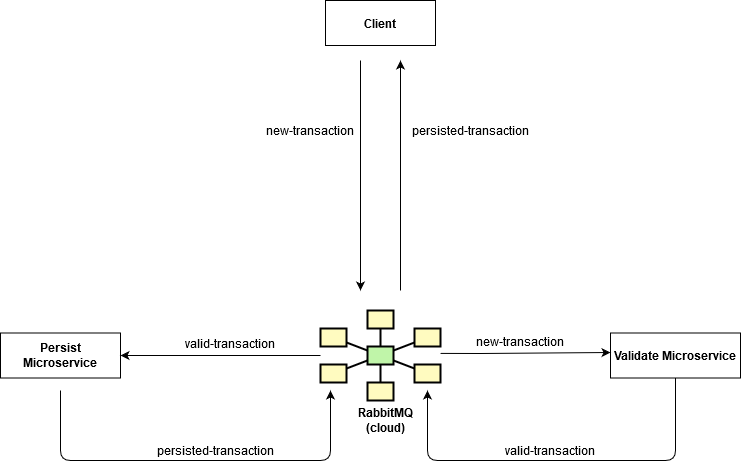

The diagram above was exported from draw.io. Its source (the exported page's mxGraphModel, read from the mxfile embedded in the PNG):
<mxGraphModel dx="1564" dy="820" grid="1" gridSize="10" guides="1" tooltips="1" connect="1" arrows="1" fold="1" page="1" pageScale="1" pageWidth="850" pageHeight="1100" math="0" shadow="0">
  <root>
    <mxCell id="0" />
    <mxCell id="1" parent="0" />
    <mxCell id="j8lBroNGeocJgwr1XL6R-1" value="" style="strokeWidth=2;dashed=0;align=center;fontSize=8;shape=rect;fillColor=#fffbc0;strokeColor=#000000;" vertex="1" parent="1">
      <mxGeometry x="407" y="400" width="26" height="18" as="geometry" />
    </mxCell>
    <mxCell id="j8lBroNGeocJgwr1XL6R-2" value="" style="strokeWidth=2;dashed=0;align=center;fontSize=8;shape=rect;fillColor=#fffbc0;strokeColor=#000000;" vertex="1" parent="1">
      <mxGeometry x="360" y="418" width="26" height="18" as="geometry" />
    </mxCell>
    <mxCell id="j8lBroNGeocJgwr1XL6R-3" value="" style="strokeWidth=2;dashed=0;align=center;fontSize=8;shape=rect;fillColor=#fffbc0;strokeColor=#000000;" vertex="1" parent="1">
      <mxGeometry x="454" y="418" width="26" height="18" as="geometry" />
    </mxCell>
    <mxCell id="j8lBroNGeocJgwr1XL6R-4" value="" style="strokeWidth=2;dashed=0;align=center;fontSize=8;shape=rect;fillColor=#fffbc0;strokeColor=#000000;" vertex="1" parent="1">
      <mxGeometry x="360" y="454" width="26" height="18" as="geometry" />
    </mxCell>
    <mxCell id="j8lBroNGeocJgwr1XL6R-5" value="" style="strokeWidth=2;dashed=0;align=center;fontSize=8;shape=rect;fillColor=#fffbc0;strokeColor=#000000;" vertex="1" parent="1">
      <mxGeometry x="454" y="454" width="26" height="18" as="geometry" />
    </mxCell>
    <mxCell id="j8lBroNGeocJgwr1XL6R-6" value="" style="strokeWidth=2;dashed=0;align=center;fontSize=8;shape=rect;fillColor=#fffbc0;strokeColor=#000000;" vertex="1" parent="1">
      <mxGeometry x="407" y="472" width="26" height="18" as="geometry" />
    </mxCell>
    <mxCell id="j8lBroNGeocJgwr1XL6R-7" value="" style="strokeWidth=2;dashed=0;align=center;fontSize=8;shape=rect;fillColor=#c0f5a9;strokeColor=#000000;" vertex="1" parent="1">
      <mxGeometry x="407" y="436" width="26" height="18" as="geometry" />
    </mxCell>
    <mxCell id="j8lBroNGeocJgwr1XL6R-8" value="" style="edgeStyle=none;endArrow=none;dashed=0;html=1;strokeWidth=2;" edge="1" source="j8lBroNGeocJgwr1XL6R-7" target="j8lBroNGeocJgwr1XL6R-1" parent="1">
      <mxGeometry relative="1" as="geometry" />
    </mxCell>
    <mxCell id="j8lBroNGeocJgwr1XL6R-9" value="" style="edgeStyle=none;endArrow=none;dashed=0;html=1;strokeWidth=2;" edge="1" source="j8lBroNGeocJgwr1XL6R-7" target="j8lBroNGeocJgwr1XL6R-2" parent="1">
      <mxGeometry relative="1" as="geometry" />
    </mxCell>
    <mxCell id="j8lBroNGeocJgwr1XL6R-10" value="" style="edgeStyle=none;endArrow=none;dashed=0;html=1;strokeWidth=2;" edge="1" source="j8lBroNGeocJgwr1XL6R-7" target="j8lBroNGeocJgwr1XL6R-3" parent="1">
      <mxGeometry relative="1" as="geometry" />
    </mxCell>
    <mxCell id="j8lBroNGeocJgwr1XL6R-11" value="" style="edgeStyle=none;endArrow=none;dashed=0;html=1;strokeWidth=2;" edge="1" source="j8lBroNGeocJgwr1XL6R-7" target="j8lBroNGeocJgwr1XL6R-4" parent="1">
      <mxGeometry relative="1" as="geometry" />
    </mxCell>
    <mxCell id="j8lBroNGeocJgwr1XL6R-12" value="" style="edgeStyle=none;endArrow=none;dashed=0;html=1;strokeWidth=2;" edge="1" source="j8lBroNGeocJgwr1XL6R-7" target="j8lBroNGeocJgwr1XL6R-5" parent="1">
      <mxGeometry relative="1" as="geometry" />
    </mxCell>
    <mxCell id="j8lBroNGeocJgwr1XL6R-13" value="" style="edgeStyle=none;endArrow=none;dashed=0;html=1;strokeWidth=2;" edge="1" source="j8lBroNGeocJgwr1XL6R-7" target="j8lBroNGeocJgwr1XL6R-6" parent="1">
      <mxGeometry relative="1" as="geometry" />
    </mxCell>
    <mxCell id="j8lBroNGeocJgwr1XL6R-14" value="RabbitMQ (cloud)" style="text;html=1;strokeColor=none;fillColor=none;align=center;verticalAlign=middle;whiteSpace=wrap;rounded=0;fontStyle=1" vertex="1" parent="1">
      <mxGeometry x="380" y="500" width="90" height="20" as="geometry" />
    </mxCell>
    <mxCell id="j8lBroNGeocJgwr1XL6R-15" value="&lt;div&gt;Client&lt;/div&gt;" style="rounded=0;whiteSpace=wrap;html=1;fontStyle=1" vertex="1" parent="1">
      <mxGeometry x="365" y="90" width="110" height="45" as="geometry" />
    </mxCell>
    <mxCell id="j8lBroNGeocJgwr1XL6R-18" value="new-transaction" style="text;html=1;strokeColor=none;fillColor=none;align=center;verticalAlign=middle;whiteSpace=wrap;rounded=0;" vertex="1" parent="1">
      <mxGeometry x="300" y="210" width="100" height="20" as="geometry" />
    </mxCell>
    <mxCell id="j8lBroNGeocJgwr1XL6R-19" value="Validate Microservice" style="rounded=0;whiteSpace=wrap;html=1;fontStyle=1" vertex="1" parent="1">
      <mxGeometry x="650" y="422.5" width="130" height="45" as="geometry" />
    </mxCell>
    <mxCell id="j8lBroNGeocJgwr1XL6R-21" value="" style="edgeStyle=orthogonalEdgeStyle;rounded=0;orthogonalLoop=1;jettySize=auto;html=1;" edge="1" parent="1">
      <mxGeometry relative="1" as="geometry">
        <mxPoint x="480" y="442.90999999999985" as="sourcePoint" />
        <mxPoint x="650" y="442" as="targetPoint" />
        <Array as="points">
          <mxPoint x="520" y="442.5" />
          <mxPoint x="520" y="442.5" />
        </Array>
      </mxGeometry>
    </mxCell>
    <mxCell id="j8lBroNGeocJgwr1XL6R-22" value="new-transaction" style="text;html=1;strokeColor=none;fillColor=none;align=center;verticalAlign=middle;whiteSpace=wrap;rounded=0;" vertex="1" parent="1">
      <mxGeometry x="510" y="422.5" width="100" height="17.5" as="geometry" />
    </mxCell>
    <mxCell id="j8lBroNGeocJgwr1XL6R-25" value="" style="endArrow=classic;html=1;exitX=0.5;exitY=1;exitDx=0;exitDy=0;" edge="1" parent="1" source="j8lBroNGeocJgwr1XL6R-19">
      <mxGeometry width="50" height="50" relative="1" as="geometry">
        <mxPoint x="700" y="510" as="sourcePoint" />
        <mxPoint x="467" y="480" as="targetPoint" />
        <Array as="points">
          <mxPoint x="715" y="550" />
          <mxPoint x="550" y="550" />
          <mxPoint x="467" y="550" />
        </Array>
      </mxGeometry>
    </mxCell>
    <mxCell id="j8lBroNGeocJgwr1XL6R-26" value="valid-transaction" style="text;html=1;strokeColor=none;fillColor=none;align=center;verticalAlign=middle;whiteSpace=wrap;rounded=0;" vertex="1" parent="1">
      <mxGeometry x="540" y="530" width="100" height="20" as="geometry" />
    </mxCell>
    <mxCell id="j8lBroNGeocJgwr1XL6R-27" value="&lt;div&gt;Persist&lt;/div&gt;&lt;div&gt; Microservice&lt;/div&gt;" style="rounded=0;whiteSpace=wrap;html=1;fontStyle=1" vertex="1" parent="1">
      <mxGeometry x="40" y="422.5" width="120" height="45" as="geometry" />
    </mxCell>
    <mxCell id="j8lBroNGeocJgwr1XL6R-33" value="" style="endArrow=classic;html=1;entryX=1;entryY=0.5;entryDx=0;entryDy=0;" edge="1" parent="1" target="j8lBroNGeocJgwr1XL6R-27">
      <mxGeometry width="50" height="50" relative="1" as="geometry">
        <mxPoint x="360" y="445" as="sourcePoint" />
        <mxPoint x="480" y="410" as="targetPoint" />
      </mxGeometry>
    </mxCell>
    <mxCell id="j8lBroNGeocJgwr1XL6R-34" value="valid-transaction" style="text;html=1;strokeColor=none;fillColor=none;align=center;verticalAlign=middle;whiteSpace=wrap;rounded=0;" vertex="1" parent="1">
      <mxGeometry x="220" y="422.5" width="100" height="20" as="geometry" />
    </mxCell>
    <mxCell id="j8lBroNGeocJgwr1XL6R-35" value="" style="endArrow=classic;html=1;" edge="1" parent="1">
      <mxGeometry width="50" height="50" relative="1" as="geometry">
        <mxPoint x="100" y="480" as="sourcePoint" />
        <mxPoint x="370" y="480" as="targetPoint" />
        <Array as="points">
          <mxPoint x="100" y="550" />
          <mxPoint x="370" y="550" />
        </Array>
      </mxGeometry>
    </mxCell>
    <mxCell id="j8lBroNGeocJgwr1XL6R-36" value="persisted-transaction" style="text;html=1;strokeColor=none;fillColor=none;align=center;verticalAlign=middle;whiteSpace=wrap;rounded=0;" vertex="1" parent="1">
      <mxGeometry x="190" y="530" width="130" height="20" as="geometry" />
    </mxCell>
    <mxCell id="j8lBroNGeocJgwr1XL6R-38" value="persisted-transaction" style="text;html=1;strokeColor=none;fillColor=none;align=center;verticalAlign=middle;whiteSpace=wrap;rounded=0;" vertex="1" parent="1">
      <mxGeometry x="450" y="210" width="120" height="20" as="geometry" />
    </mxCell>
    <mxCell id="j8lBroNGeocJgwr1XL6R-39" value="" style="endArrow=classic;html=1;" edge="1" parent="1">
      <mxGeometry width="50" height="50" relative="1" as="geometry">
        <mxPoint x="440" y="380" as="sourcePoint" />
        <mxPoint x="440" y="150" as="targetPoint" />
      </mxGeometry>
    </mxCell>
    <mxCell id="j8lBroNGeocJgwr1XL6R-40" value="" style="endArrow=classic;html=1;" edge="1" parent="1">
      <mxGeometry width="50" height="50" relative="1" as="geometry">
        <mxPoint x="400" y="150" as="sourcePoint" />
        <mxPoint x="400" y="380" as="targetPoint" />
      </mxGeometry>
    </mxCell>
  </root>
</mxGraphModel>